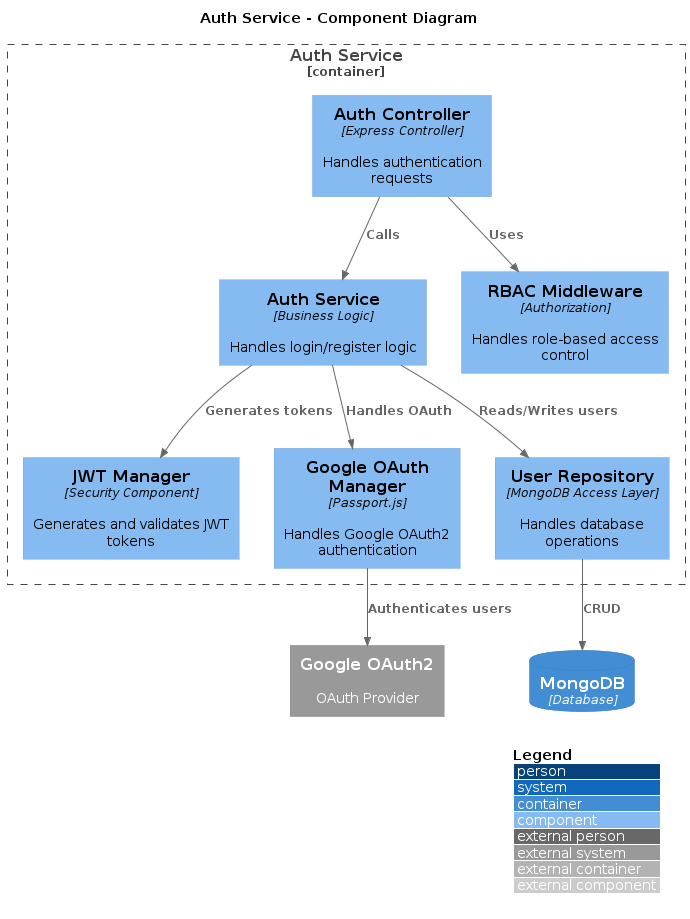

The diagram above was rendered by PlantUML. Its source (embedded in the PNG):
@startuml
!include https://raw.githubusercontent.com/plantuml-stdlib/C4-PlantUML/master/C4_Component.puml

LAYOUT_WITH_LEGEND()

title Auth Service - Component Diagram

Container_Boundary(authService, "Auth Service") {

    Component(authController, "Auth Controller", "Express Controller", "Handles authentication requests")

    Component(authServiceLogic, "Auth Service", "Business Logic", "Handles login/register logic")

    Component(jwtManager, "JWT Manager", "Security Component", "Generates and validates JWT tokens")

    Component(oauthManager, "Google OAuth Manager", "Passport.js", "Handles Google OAuth2 authentication")

    Component(userRepository, "User Repository", "MongoDB Access Layer", "Handles database operations")

    Component(rbacMiddleware, "RBAC Middleware", "Authorization","Handles role-based access control")
}

ContainerDb(mongoDB, "MongoDB", "Database")
System_Ext(googleOAuth, "Google OAuth2", "OAuth Provider")

Rel(authController, authServiceLogic, "Calls")
Rel(authServiceLogic, jwtManager, "Generates tokens")
Rel(authServiceLogic, oauthManager, "Handles OAuth")
Rel(authServiceLogic, userRepository, "Reads/Writes users")
Rel(authController, rbacMiddleware, "Uses")

Rel(userRepository, mongoDB, "CRUD")
Rel(oauthManager, googleOAuth, "Authenticates users")
@enduml